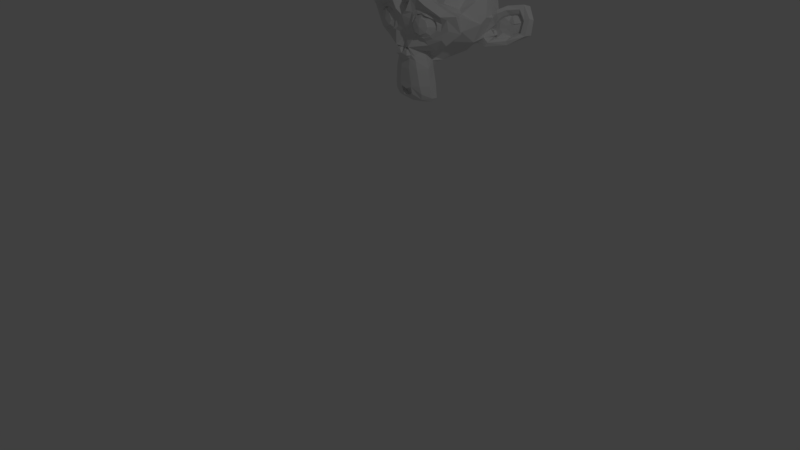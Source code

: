 # Source: test.blend  (saved by Blender 2.79.0; exported with 4.5.12 LTS)
import bpy
from mathutils import Matrix  # noqa: F401  (used for matrix-valued properties, if any)

bpy.ops.wm.read_factory_settings(use_empty=True)
scene = bpy.context.scene
scene.name = 'Scene'

# ---- collections
col_collection_1 = bpy.data.collections.new('Collection 1'); scene.collection.children.link(col_collection_1)

# ---- materials (node trees are filled in below, after node groups)
mat_material = bpy.data.materials.new('Material')
mat_material.alpha_threshold = 0.0
mat_material.use_transparent_shadow = False
mat_material.roughness = 0.5
mat_material.line_color = (0.0, 0.0, 0.0, 1.0)

# ---- material node trees

# ---- world
world_world = bpy.data.worlds.new('World'); scene.world = world_world
world_world.color = (0.05088, 0.05088, 0.05088)
world_world.use_sun_shadow = False
world_world.sun_shadow_jitter_overblur = 0.0
world_world.cycles.sampling_method = 'MANUAL'

# ---- cameras
cam_camera = bpy.data.cameras.new('Camera')
cam_camera.clip_end = 100.0
cam_camera.lens = 35.0
cam_camera.sensor_width = 32.0
cam_camera.sensor_height = 18.0
cam_camera.ortho_scale = 7.314
cam_camera.dof.focus_distance = 0.0
cam_camera.dof.aperture_fstop = 128.0

# ---- lights
light_lamp = bpy.data.lights.new('Lamp', 'POINT')
light_lamp.transmission_factor = 0.0
light_lamp.cutoff_distance = 30.0
light_lamp.energy = 100.0
light_lamp.shadow_buffer_clip_start = 1.001
light_lamp.shadow_soft_size = 0.1
light_lamp.shadow_maximum_resolution = 0.006
light_lamp.use_absolute_resolution = True

# ---- meshes
me_cube = bpy.data.meshes.new('Cube')
me_cube.from_pydata([(-2.077, 2.41, 2.054), (-1.374, 2.41, 2.054), (-2.273, 2.449, 2.132), (-1.179, 2.449, 2.132), (-2.226, 2.339, 2.171), (-1.226, 2.339, 2.171), (-2.163, 2.261, 2.241), (-1.288, 2.261, 2.241), (-1.374, 2.308, 2.108), (-2.077, 2.308, 2.108), (-1.374, 2.245, 2.21), (-2.077, 2.245, 2.21), (-1.452, 2.23, 2.241), (-1.999, 2.23, 2.241), (-1.523, 2.285, 2.171), (-1.929, 2.285, 2.171), (-1.57, 2.378, 2.132), (-1.882, 2.378, 2.132), (-1.648, 2.37, 2.319), (-1.804, 2.37, 2.319), (-1.585, 2.285, 2.319), (-1.866, 2.285, 2.319), (-1.484, 2.23, 2.319), (-1.968, 2.23, 2.319), (-1.452, 2.23, 2.405), (-1.999, 2.23, 2.405), (-1.523, 2.285, 2.468), (-1.929, 2.285, 2.468), (-1.57, 2.378, 2.515), (-1.882, 2.378, 2.515), (-1.374, 2.41, 2.593), (-2.077, 2.41, 2.593), (-1.374, 2.308, 2.53), (-2.077, 2.308, 2.53), (-1.374, 2.245, 2.437), (-2.077, 2.245, 2.437), (-1.288, 2.261, 2.405), (-2.163, 2.261, 2.405), (-1.226, 2.339, 2.468), (-2.226, 2.339, 2.468), (-1.179, 2.449, 2.515), (-2.273, 2.449, 2.515), (-1.101, 2.464, 2.319), (-2.351, 2.464, 2.319), (-1.163, 2.355, 2.319), (-2.288, 2.355, 2.319), (-1.257, 2.269, 2.319), (-2.195, 2.269, 2.319), (-1.249, 2.253, 2.319), (-2.202, 2.253, 2.319), (-1.28, 2.245, 2.413), (-2.171, 2.245, 2.413), (-1.374, 2.222, 2.452), (-2.077, 2.222, 2.452), (-1.46, 2.206, 2.413), (-1.991, 2.206, 2.413), (-1.499, 2.206, 2.319), (-1.952, 2.206, 2.319), (-1.46, 2.206, 2.233), (-1.991, 2.206, 2.233), (-1.374, 2.199, 2.319), (-2.077, 2.199, 2.319), (-1.374, 2.222, 2.194), (-2.077, 2.222, 2.194), (-1.28, 2.245, 2.233), (-2.171, 2.245, 2.233), (-1.726, 2.285, 2.507), (-1.726, 2.206, 2.429), (-1.726, 2.292, 1.397), (-1.726, 2.245, 1.757), (-1.726, 2.23, 1.89), (-1.726, 2.308, 1.304), (-1.726, 2.425, 2.483), (-1.726, 2.456, 2.647), (-1.726, 3.574, 2.976), (-1.726, 3.878, 2.64), (-1.726, 3.855, 2.147), (-1.726, 3.378, 1.694), (-1.523, 2.464, 1.89), (-1.929, 2.464, 1.89), (-1.413, 2.456, 1.64), (-2.038, 2.456, 1.64), (-1.374, 2.456, 1.382), (-2.077, 2.456, 1.382), (-1.359, 2.495, 1.187), (-2.093, 2.495, 1.187), (-1.398, 2.503, 1.132), (-2.054, 2.503, 1.132), (-1.546, 2.472, 1.108), (-1.905, 2.472, 1.108), (-1.726, 2.449, 1.093), (-1.288, 2.495, 1.937), (-2.163, 2.495, 1.937), (-1.093, 2.488, 2.038), (-2.359, 2.488, 2.038), (-0.8976, 2.581, 2.226), (-2.554, 2.581, 2.226), (-0.8664, 2.433, 2.507), (-2.585, 2.433, 2.507), (-1.015, 2.402, 2.562), (-2.437, 2.402, 2.562), (-1.234, 2.339, 2.679), (-2.218, 2.339, 2.679), (-1.405, 2.292, 2.835), (-2.046, 2.292, 2.835), (-1.57, 2.269, 2.796), (-1.882, 2.269, 2.796), (-1.663, 2.277, 2.569), (-1.788, 2.277, 2.569), (-1.562, 2.253, 2.491), (-1.89, 2.253, 2.491), (-1.601, 2.261, 2.382), (-1.851, 2.261, 2.382), (-1.523, 2.285, 2.171), (-1.929, 2.285, 2.171), (-1.351, 2.324, 2.093), (-2.101, 2.324, 2.093), (-1.234, 2.355, 2.14), (-2.218, 2.355, 2.14), (-1.101, 2.378, 2.265), (-2.351, 2.378, 2.265), (-1.085, 2.378, 2.374), (-2.366, 2.378, 2.374), (-1.124, 2.363, 2.452), (-2.327, 2.363, 2.452), (-1.296, 2.308, 2.515), (-2.155, 2.308, 2.515), (-1.476, 2.269, 2.546), (-1.976, 2.269, 2.546), (-1.726, 2.292, 1.312), (-1.616, 2.292, 1.358), (-1.835, 2.292, 1.358), (-1.609, 2.316, 1.241), (-1.843, 2.316, 1.241), (-1.663, 2.331, 1.194), (-1.788, 2.331, 1.194), (-1.726, 2.339, 1.187), (-1.726, 2.277, 1.882), (-1.726, 2.285, 1.937), (-1.624, 2.285, 1.929), (-1.827, 2.285, 1.929), (-1.601, 2.277, 1.851), (-1.851, 2.277, 1.851), (-1.64, 2.285, 1.788), (-1.812, 2.285, 1.788), (-1.327, 2.355, 2.03), (-2.124, 2.355, 2.03), (-1.109, 2.402, 2.132), (-2.343, 2.402, 2.132), (-0.9992, 2.425, 2.28), (-2.452, 2.425, 2.28), (-0.9836, 2.37, 2.452), (-2.468, 2.37, 2.452), (-1.038, 2.3, 2.491), (-2.413, 2.3, 2.491), (-1.288, 2.23, 2.624), (-2.163, 2.23, 2.624), (-1.413, 2.191, 2.718), (-2.038, 2.191, 2.718), (-1.523, 2.175, 2.694), (-1.929, 2.175, 2.694), (-1.624, 2.183, 2.507), (-1.827, 2.183, 2.507), (-1.601, 2.214, 1.976), (-1.851, 2.214, 1.976), (-1.515, 2.316, 1.632), (-1.937, 2.316, 1.632), (-1.476, 2.339, 1.374), (-1.976, 2.339, 1.374), (-1.46, 2.363, 1.257), (-1.991, 2.363, 1.257), (-1.491, 2.394, 1.163), (-1.96, 2.394, 1.163), (-1.562, 2.394, 1.147), (-1.89, 2.394, 1.147), (-1.726, 2.386, 1.132), (-1.726, 2.3, 2.124), (-1.726, 2.261, 2.288), (-1.398, 2.285, 2.554), (-2.054, 2.285, 2.554), (-1.562, 2.277, 2.218), (-1.89, 2.277, 2.218), (-1.593, 2.269, 2.288), (-1.859, 2.269, 2.288), (-1.609, 2.292, 1.39), (-1.843, 2.292, 1.39), (-1.648, 2.277, 1.632), (-1.804, 2.277, 1.632), (-1.726, 2.277, 1.632), (-1.726, 2.285, 1.749), (-1.632, 2.245, 1.804), (-1.82, 2.245, 1.804), (-1.593, 2.23, 1.851), (-1.859, 2.23, 1.851), (-1.616, 2.245, 1.944), (-1.835, 2.245, 1.944), (-1.687, 2.245, 1.952), (-1.765, 2.245, 1.952), (-1.726, 2.199, 1.874), (-1.679, 2.214, 1.929), (-1.773, 2.214, 1.929), (-1.632, 2.214, 1.921), (-1.82, 2.214, 1.921), (-1.616, 2.199, 1.851), (-1.835, 2.199, 1.851), (-1.648, 2.222, 1.827), (-1.804, 2.222, 1.827), (-1.726, 2.222, 1.788), (-1.468, 2.472, 1.765), (-1.984, 2.472, 1.765), (-1.562, 2.316, 1.835), (-1.89, 2.316, 1.835), (-1.546, 2.316, 1.765), (-1.905, 2.316, 1.765), (-1.491, 2.472, 1.827), (-1.96, 2.472, 1.827), (-1.726, 2.339, 1.202), (-1.679, 2.339, 1.21), (-1.773, 2.339, 1.21), (-1.632, 2.316, 1.257), (-1.82, 2.316, 1.257), (-1.632, 2.3, 1.335), (-1.82, 2.3, 1.335), (-1.726, 2.37, 1.296), (-1.632, 2.363, 1.327), (-1.82, 2.363, 1.327), (-1.632, 2.386, 1.265), (-1.82, 2.386, 1.265), (-1.679, 2.394, 1.226), (-1.773, 2.394, 1.226), (-1.726, 2.394, 1.218), (-1.554, 2.245, 2.296), (-1.898, 2.245, 2.296), (-1.538, 2.253, 2.233), (-1.913, 2.253, 2.233), (-1.39, 2.269, 2.507), (-2.062, 2.269, 2.507), (-1.452, 2.253, 2.499), (-1.999, 2.253, 2.499), (-1.304, 2.253, 2.476), (-2.148, 2.253, 2.476), (-1.163, 2.331, 2.429), (-2.288, 2.331, 2.429), (-1.14, 2.339, 2.366), (-2.312, 2.339, 2.366), (-1.148, 2.347, 2.272), (-2.304, 2.347, 2.272), (-1.249, 2.308, 2.179), (-2.202, 2.308, 2.179), (-1.351, 2.285, 2.14), (-2.101, 2.285, 2.14), (-1.499, 2.245, 2.187), (-1.952, 2.245, 2.187), (-1.546, 2.245, 2.374), (-1.905, 2.245, 2.374), (-1.515, 2.245, 2.452), (-1.937, 2.245, 2.452), (-1.491, 2.269, 2.437), (-1.96, 2.269, 2.437), (-1.53, 2.269, 2.374), (-1.921, 2.269, 2.374), (-1.484, 2.269, 2.202), (-1.968, 2.269, 2.202), (-1.351, 2.3, 2.163), (-2.101, 2.3, 2.163), (-1.265, 2.324, 2.194), (-2.187, 2.324, 2.194), (-1.179, 2.355, 2.288), (-2.273, 2.355, 2.288), (-1.171, 2.355, 2.358), (-2.28, 2.355, 2.358), (-1.195, 2.347, 2.413), (-2.257, 2.347, 2.413), (-1.312, 2.277, 2.468), (-2.14, 2.277, 2.468), (-1.445, 2.261, 2.476), (-2.007, 2.261, 2.476), (-1.39, 2.277, 2.483), (-2.062, 2.277, 2.483), (-1.523, 2.277, 2.249), (-1.929, 2.277, 2.249), (-1.53, 2.277, 2.304), (-1.921, 2.277, 2.304), (-1.616, 2.417, 2.538), (-1.835, 2.417, 2.538), (-1.53, 2.41, 2.741), (-1.921, 2.41, 2.741), (-1.39, 2.433, 2.765), (-2.062, 2.433, 2.765), (-1.241, 2.472, 2.632), (-2.21, 2.472, 2.632), (-1.046, 2.535, 2.53), (-2.405, 2.535, 2.53), (-0.9289, 2.566, 2.483), (-2.523, 2.566, 2.483), (-0.9523, 2.652, 2.241), (-2.499, 2.652, 2.241), (-1.124, 2.613, 2.077), (-2.327, 2.613, 2.077), (-1.288, 2.558, 1.983), (-2.163, 2.558, 1.983), (-1.726, 2.738, 2.976), (-1.726, 3.105, 3.062), (-1.726, 3.699, 1.882), (-1.726, 2.839, 1.616), (-1.726, 2.566, 1.101), (-1.726, 2.683, 1.272), (-1.726, 2.706, 1.507), (-1.726, 2.745, 1.593), (-0.8742, 2.972, 2.312), (-2.577, 2.972, 2.312), (-0.8664, 3.074, 2.397), (-2.585, 3.074, 2.397), (-0.9523, 3.464, 2.343), (-2.499, 3.464, 2.343), (-1.265, 3.73, 2.515), (-2.187, 3.73, 2.515), (-0.9914, 2.956, 2.03), (-2.46, 2.956, 2.03), (-1.132, 3.191, 1.952), (-2.32, 3.191, 1.952), (-1.085, 3.456, 2.069), (-2.366, 3.456, 2.069), (-1.39, 3.691, 2.132), (-2.062, 3.691, 2.132), (-1.491, 2.62, 1.726), (-1.96, 2.62, 1.726), (-1.546, 2.769, 1.663), (-1.905, 2.769, 1.663), (-1.437, 2.644, 1.366), (-2.015, 2.644, 1.366), (-1.476, 2.636, 1.577), (-1.976, 2.636, 1.577), (-1.398, 2.628, 1.163), (-2.054, 2.628, 1.163), (-1.585, 2.66, 1.319), (-1.866, 2.66, 1.319), (-1.601, 2.667, 1.538), (-1.851, 2.667, 1.538), (-1.562, 2.589, 1.132), (-1.89, 2.589, 1.132), (-1.507, 2.597, 1.796), (-1.945, 2.597, 1.796), (-1.515, 2.558, 1.851), (-1.937, 2.558, 1.851), (-1.523, 2.527, 1.905), (-1.929, 2.527, 1.905), (-1.515, 2.863, 1.687), (-1.937, 2.863, 1.687), (-1.429, 3.292, 1.765), (-2.023, 3.292, 1.765), (-1.382, 3.566, 1.929), (-2.07, 3.566, 1.929), (-1.273, 3.41, 2.944), (-2.179, 3.41, 2.944), (-1.273, 3.097, 3.007), (-2.179, 3.097, 3.007), (-1.273, 2.792, 2.929), (-2.179, 2.792, 2.929), (-1.265, 2.597, 2.601), (-2.187, 2.597, 2.601), (-0.9992, 2.691, 2.483), (-2.452, 2.691, 2.483), (-1.093, 2.745, 2.53), (-2.359, 2.745, 2.53), (-1.085, 2.972, 2.78), (-2.366, 2.972, 2.78), (-0.9289, 2.902, 2.64), (-2.523, 2.902, 2.64), (-0.9289, 3.144, 2.694), (-2.523, 3.144, 2.694), (-1.085, 3.222, 2.827), (-2.366, 3.222, 2.827), (-1.085, 3.472, 2.757), (-2.366, 3.472, 2.757), (-0.9289, 3.386, 2.616), (-2.523, 3.386, 2.616), (-1.109, 3.613, 2.405), (-2.343, 3.613, 2.405), (-1.241, 3.574, 2.101), (-2.21, 3.574, 2.101), (-0.9055, 3.23, 2.405), (-2.546, 3.23, 2.405), (-1.32, 2.878, 1.905), (-2.132, 2.878, 1.905), (-1.296, 3.238, 1.882), (-2.155, 3.238, 1.882), (-0.8351, 3.261, 2.483), (-2.616, 3.261, 2.483), (-0.9523, 3.152, 1.937), (-2.499, 3.152, 1.937), (-0.6867, 3.355, 1.976), (-2.765, 3.355, 1.976), (-0.4445, 3.456, 2.132), (-3.007, 3.456, 2.132), (-0.3742, 3.449, 2.397), (-3.077, 3.449, 2.397), (-0.4914, 3.449, 2.585), (-2.96, 3.449, 2.585), (-0.7023, 3.339, 2.554), (-2.749, 3.339, 2.554), (-0.7101, 3.316, 2.491), (-2.741, 3.316, 2.491), (-0.5383, 3.417, 2.515), (-2.913, 3.417, 2.515), (-0.4601, 3.433, 2.366), (-2.991, 3.433, 2.366), (-0.5148, 3.433, 2.155), (-2.937, 3.433, 2.155), (-0.6945, 3.331, 2.038), (-2.757, 3.331, 2.038), (-0.8976, 3.16, 2.007), (-2.554, 3.16, 2.007), (-0.8039, 3.245, 2.437), (-2.648, 3.245, 2.437), (-0.7805, 3.316, 2.382), (-2.671, 3.316, 2.382), (-0.843, 3.238, 2.054), (-2.609, 3.238, 2.054), (-0.6867, 3.394, 2.077), (-2.765, 3.394, 2.077), (-0.5383, 3.472, 2.171), (-2.913, 3.472, 2.171), (-0.4914, 3.472, 2.327), (-2.96, 3.472, 2.327), (-0.5539, 3.464, 2.437), (-2.898, 3.464, 2.437), (-0.7023, 3.386, 2.421), (-2.749, 3.386, 2.421), (-0.882, 3.238, 2.366), (-2.57, 3.238, 2.366), (-0.8898, 3.3, 2.249), (-2.562, 3.3, 2.249), (-0.968, 3.3, 2.171), (-2.484, 3.3, 2.171), (-0.9055, 3.3, 2.163), (-2.546, 3.3, 2.163), (-0.882, 3.3, 2.093), (-2.57, 3.3, 2.093), (-0.9133, 3.3, 2.062), (-2.538, 3.3, 2.062), (-0.9992, 3.097, 2.077), (-2.452, 3.097, 2.077), (-1.007, 3.199, 2.054), (-2.445, 3.199, 2.054), (-1.007, 3.214, 2.116), (-2.445, 3.214, 2.116), (-0.9289, 3.238, 2.28), (-2.523, 3.238, 2.28), (-0.8351, 3.292, 2.319), (-2.616, 3.292, 2.319), (-0.8351, 3.347, 2.312), (-2.616, 3.347, 2.312), (-0.9133, 3.347, 2.062), (-2.538, 3.347, 2.062), (-0.8742, 3.347, 2.093), (-2.577, 3.347, 2.093), (-0.8976, 3.347, 2.155), (-2.554, 3.347, 2.155), (-0.9601, 3.347, 2.171), (-2.491, 3.347, 2.171), (-0.882, 3.347, 2.249), (-2.57, 3.347, 2.249), (-0.6867, 3.441, 2.405), (-2.765, 3.441, 2.405), (-0.5383, 3.511, 2.421), (-2.913, 3.511, 2.421), (-0.468, 3.519, 2.319), (-2.984, 3.519, 2.319), (-0.5148, 3.511, 2.163), (-2.937, 3.511, 2.163), (-0.6789, 3.449, 2.077), (-2.773, 3.449, 2.077), (-0.843, 3.292, 2.062), (-2.609, 3.292, 2.062), (-0.7726, 3.37, 2.366), (-2.679, 3.37, 2.366), (-0.8351, 3.355, 2.187), (-2.616, 3.355, 2.187), (-0.7883, 3.363, 2.14), (-2.663, 3.363, 2.14), (-0.7258, 3.394, 2.202), (-2.726, 3.394, 2.202), (-0.7648, 3.378, 2.249), (-2.687, 3.378, 2.249), (-0.7101, 3.402, 2.312), (-2.741, 3.402, 2.312), (-0.6711, 3.41, 2.265), (-2.78, 3.41, 2.265), (-0.6164, 3.417, 2.288), (-2.835, 3.417, 2.288), (-0.6398, 3.417, 2.351), (-2.812, 3.417, 2.351), (-0.7023, 3.511, 2.515), (-2.749, 3.511, 2.515), (-0.4758, 3.574, 2.546), (-2.976, 3.574, 2.546), (-0.3586, 3.527, 2.374), (-3.093, 3.527, 2.374), (-0.4133, 3.558, 2.132), (-3.038, 3.558, 2.132), (-0.6867, 3.519, 1.991), (-2.765, 3.519, 1.991), (-0.9367, 3.355, 1.952), (-2.515, 3.355, 1.952), (-0.8664, 3.41, 2.46), (-2.585, 3.41, 2.46)], [], [(5, 8, 1, 3), (46, 7, 5, 44), (0, 9, 4, 2), (44, 5, 3, 42), (4, 6, 47, 45), (2, 4, 45, 43), (7, 10, 8, 5), (9, 11, 6, 4), (10, 12, 14, 8), (15, 13, 11, 9), (8, 14, 16, 1), (17, 15, 9, 0), (14, 20, 18, 16), (19, 21, 15, 17), (12, 22, 20, 14), (21, 23, 13, 15), (22, 24, 26, 20), (27, 25, 23, 21), (20, 26, 28, 18), (29, 27, 21, 19), (26, 32, 30, 28), (31, 33, 27, 29), (24, 34, 32, 26), (33, 35, 25, 27), (34, 36, 38, 32), (39, 37, 35, 33), (32, 38, 40, 30), (41, 39, 33, 31), (38, 44, 42, 40), (43, 45, 39, 41), (36, 46, 44, 38), (45, 47, 37, 39), (46, 36, 50, 48), (51, 37, 47, 49), (36, 34, 52, 50), (53, 35, 37, 51), (34, 24, 54, 52), (55, 25, 35, 53), (24, 22, 56, 54), (57, 23, 25, 55), (22, 12, 58, 56), (59, 13, 23, 57), (12, 10, 62, 58), (63, 11, 13, 59), (10, 7, 64, 62), (65, 6, 11, 63), (7, 46, 48, 64), (49, 47, 6, 65), (60, 64, 48), (49, 65, 61), (62, 64, 60), (61, 65, 63), (60, 58, 62), (63, 59, 61), (60, 56, 58), (59, 57, 61), (60, 54, 56), (57, 55, 61), (60, 52, 54), (55, 53, 61), (60, 50, 52), (53, 51, 61), (60, 48, 50), (51, 49, 61), (88, 173, 175, 90), (175, 174, 89, 90), (86, 171, 173, 88), (174, 172, 87, 89), (84, 169, 171, 86), (172, 170, 85, 87), (82, 167, 169, 84), (170, 168, 83, 85), (80, 165, 167, 82), (168, 166, 81, 83), (78, 91, 145, 163), (146, 92, 79, 164), (91, 93, 147, 145), (148, 94, 92, 146), (93, 95, 149, 147), (150, 96, 94, 148), (95, 97, 151, 149), (152, 98, 96, 150), (97, 99, 153, 151), (154, 100, 98, 152), (99, 101, 155, 153), (156, 102, 100, 154), (101, 103, 157, 155), (158, 104, 102, 156), (103, 105, 159, 157), (160, 106, 104, 158), (105, 107, 161, 159), (162, 108, 106, 160), (107, 66, 67, 161), (67, 66, 108, 162), (109, 127, 159, 161), (160, 128, 110, 162), (127, 178, 157, 159), (158, 179, 128, 160), (125, 155, 157, 178), (158, 156, 126, 179), (123, 153, 155, 125), (156, 154, 124, 126), (121, 151, 153, 123), (154, 152, 122, 124), (119, 149, 151, 121), (152, 150, 120, 122), (117, 147, 149, 119), (150, 148, 118, 120), (115, 145, 147, 117), (148, 146, 116, 118), (113, 163, 145, 115), (146, 164, 114, 116), (113, 180, 176, 163), (176, 181, 114, 164), (109, 161, 67, 111), (67, 162, 110, 112), (111, 67, 177, 182), (177, 67, 112, 183), (176, 180, 182, 177), (183, 181, 176, 177), (134, 136, 175, 173), (175, 136, 135, 174), (132, 134, 173, 171), (174, 135, 133, 172), (130, 132, 171, 169), (172, 133, 131, 170), (165, 186, 184, 167), (185, 187, 166, 168), (130, 169, 167, 184), (168, 170, 131, 185), (143, 189, 188, 186), (188, 189, 144, 187), (184, 186, 188, 68), (188, 187, 185, 68), (129, 130, 184, 68), (185, 131, 129, 68), (141, 192, 190, 143), (191, 193, 142, 144), (139, 194, 192, 141), (193, 195, 140, 142), (138, 196, 194, 139), (195, 197, 138, 140), (137, 70, 196, 138), (197, 70, 137, 138), (189, 143, 190, 69), (191, 144, 189, 69), (69, 190, 205, 207), (206, 191, 69, 207), (70, 198, 199, 196), (200, 198, 70, 197), (196, 199, 201, 194), (202, 200, 197, 195), (194, 201, 203, 192), (204, 202, 195, 193), (192, 203, 205, 190), (206, 204, 193, 191), (198, 203, 201, 199), (202, 204, 198, 200), (198, 207, 205, 203), (206, 207, 198, 204), (138, 139, 163, 176), (164, 140, 138, 176), (139, 141, 210, 163), (211, 142, 140, 164), (141, 143, 212, 210), (213, 144, 142, 211), (143, 186, 165, 212), (166, 187, 144, 213), (80, 208, 212, 165), (213, 209, 81, 166), (208, 214, 210, 212), (211, 215, 209, 213), (78, 163, 210, 214), (211, 164, 79, 215), (130, 129, 71, 221), (71, 129, 131, 222), (132, 130, 221, 219), (222, 131, 133, 220), (134, 132, 219, 217), (220, 133, 135, 218), (136, 134, 217, 216), (218, 135, 136, 216), (216, 217, 228, 230), (229, 218, 216, 230), (217, 219, 226, 228), (227, 220, 218, 229), (219, 221, 224, 226), (225, 222, 220, 227), (221, 71, 223, 224), (223, 71, 222, 225), (223, 230, 228, 224), (229, 230, 223, 225), (224, 228, 226), (227, 229, 225), (182, 180, 233, 231), (234, 181, 183, 232), (111, 182, 231, 253), (232, 183, 112, 254), (109, 111, 253, 255), (254, 112, 110, 256), (180, 113, 251, 233), (252, 114, 181, 234), (113, 115, 249, 251), (250, 116, 114, 252), (115, 117, 247, 249), (248, 118, 116, 250), (117, 119, 245, 247), (246, 120, 118, 248), (119, 121, 243, 245), (244, 122, 120, 246), (121, 123, 241, 243), (242, 124, 122, 244), (123, 125, 239, 241), (240, 126, 124, 242), (125, 178, 235, 239), (236, 179, 126, 240), (178, 127, 237, 235), (238, 128, 179, 236), (127, 109, 255, 237), (256, 110, 128, 238), (237, 255, 257, 275), (258, 256, 238, 276), (235, 237, 275, 277), (276, 238, 236, 278), (239, 235, 277, 273), (278, 236, 240, 274), (241, 239, 273, 271), (274, 240, 242, 272), (243, 241, 271, 269), (272, 242, 244, 270), (245, 243, 269, 267), (270, 244, 246, 268), (247, 245, 267, 265), (268, 246, 248, 266), (249, 247, 265, 263), (266, 248, 250, 264), (251, 249, 263, 261), (264, 250, 252, 262), (233, 251, 261, 279), (262, 252, 234, 280), (255, 253, 259, 257), (260, 254, 256, 258), (253, 231, 281, 259), (282, 232, 254, 260), (231, 233, 279, 281), (280, 234, 232, 282), (66, 107, 283, 72), (284, 108, 66, 72), (107, 105, 285, 283), (286, 106, 108, 284), (105, 103, 287, 285), (288, 104, 106, 286), (103, 101, 289, 287), (290, 102, 104, 288), (101, 99, 291, 289), (292, 100, 102, 290), (99, 97, 293, 291), (294, 98, 100, 292), (97, 95, 295, 293), (296, 96, 98, 294), (95, 93, 297, 295), (298, 94, 96, 296), (93, 91, 299, 297), (300, 92, 94, 298), (307, 308, 327, 337), (328, 308, 307, 338), (306, 307, 337, 335), (338, 307, 306, 336), (305, 306, 335, 339), (336, 306, 305, 340), (88, 90, 305, 339), (305, 90, 89, 340), (86, 88, 339, 333), (340, 89, 87, 334), (84, 86, 333, 329), (334, 87, 85, 330), (82, 84, 329, 331), (330, 85, 83, 332), (329, 335, 337, 331), (338, 336, 330, 332), (329, 333, 339, 335), (340, 334, 330, 336), (325, 331, 337, 327), (338, 332, 326, 328), (80, 82, 331, 325), (332, 83, 81, 326), (208, 341, 343, 214), (344, 342, 209, 215), (80, 325, 341, 208), (342, 326, 81, 209), (78, 214, 343, 345), (344, 215, 79, 346), (78, 345, 299, 91), (300, 346, 79, 92), (76, 323, 351, 303), (352, 324, 76, 303), (303, 351, 349, 77), (350, 352, 303, 77), (77, 349, 347, 304), (348, 350, 77, 304), (304, 347, 327, 308), (328, 348, 304, 308), (325, 327, 347, 341), (348, 328, 326, 342), (295, 297, 317, 309), (318, 298, 296, 310), (75, 315, 323, 76), (324, 316, 75, 76), (301, 357, 355, 302), (356, 358, 301, 302), (302, 355, 353, 74), (354, 356, 302, 74), (74, 353, 315, 75), (316, 354, 74, 75), (291, 293, 361, 363), (362, 294, 292, 364), (363, 361, 367, 365), (368, 362, 364, 366), (365, 367, 369, 371), (370, 368, 366, 372), (371, 369, 375, 373), (376, 370, 372, 374), (313, 377, 373, 375), (374, 378, 314, 376), (315, 353, 373, 377), (374, 354, 316, 378), (353, 355, 371, 373), (372, 356, 354, 374), (355, 357, 365, 371), (366, 358, 356, 372), (357, 359, 363, 365), (364, 360, 358, 366), (289, 291, 363, 359), (364, 292, 290, 360), (73, 359, 357, 301), (358, 360, 73, 301), (283, 285, 287, 289), (288, 286, 284, 290), (283, 289, 359, 73), (360, 290, 284, 73), (72, 283, 73), (73, 284, 72), (293, 295, 309, 361), (310, 296, 294, 362), (309, 311, 367, 361), (368, 312, 310, 362), (311, 381, 369, 367), (370, 382, 312, 368), (313, 375, 369, 381), (370, 376, 314, 382), (347, 349, 385, 383), (386, 350, 348, 384), (317, 383, 385, 319), (386, 384, 318, 320), (297, 299, 383, 317), (384, 300, 298, 318), (299, 343, 341, 383), (342, 344, 300, 384), (341, 347, 383), (384, 348, 342), (299, 345, 343), (344, 346, 300), (313, 321, 379, 377), (380, 322, 314, 378), (315, 377, 379, 323), (380, 378, 316, 324), (319, 385, 379, 321), (380, 386, 320, 322), (349, 351, 379, 385), (380, 352, 350, 386), (323, 379, 351), (352, 380, 324), (399, 387, 413, 401), (414, 388, 400, 402), (399, 401, 403, 397), (404, 402, 400, 398), (397, 403, 405, 395), (406, 404, 398, 396), (395, 405, 407, 393), (408, 406, 396, 394), (393, 407, 409, 391), (410, 408, 394, 392), (391, 409, 411, 389), (412, 410, 392, 390), (409, 419, 417, 411), (418, 420, 410, 412), (407, 421, 419, 409), (420, 422, 408, 410), (405, 423, 421, 407), (422, 424, 406, 408), (403, 425, 423, 405), (424, 426, 404, 406), (401, 427, 425, 403), (426, 428, 402, 404), (401, 413, 415, 427), (416, 414, 402, 428), (317, 319, 443, 441), (444, 320, 318, 442), (319, 389, 411, 443), (412, 390, 320, 444), (309, 317, 441, 311), (442, 318, 310, 312), (381, 429, 413, 387), (414, 430, 382, 388), (411, 417, 439, 443), (440, 418, 412, 444), (437, 445, 443, 439), (444, 446, 438, 440), (433, 445, 437, 435), (438, 446, 434, 436), (431, 447, 445, 433), (446, 448, 432, 434), (429, 447, 431, 449), (432, 448, 430, 450), (413, 429, 449, 415), (450, 430, 414, 416), (311, 447, 429, 381), (430, 448, 312, 382), (311, 441, 445, 447), (446, 442, 312, 448), (441, 443, 445), (446, 444, 442), (415, 449, 451, 475), (452, 450, 416, 476), (449, 431, 461, 451), (462, 432, 450, 452), (431, 433, 459, 461), (460, 434, 432, 462), (433, 435, 457, 459), (458, 436, 434, 460), (435, 437, 455, 457), (456, 438, 436, 458), (437, 439, 453, 455), (454, 440, 438, 456), (439, 417, 473, 453), (474, 418, 440, 454), (427, 415, 475, 463), (476, 416, 428, 464), (425, 427, 463, 465), (464, 428, 426, 466), (423, 425, 465, 467), (466, 426, 424, 468), (421, 423, 467, 469), (468, 424, 422, 470), (419, 421, 469, 471), (470, 422, 420, 472), (417, 419, 471, 473), (472, 420, 418, 474), (457, 455, 479, 477), (480, 456, 458, 478), (477, 479, 481, 483), (482, 480, 478, 484), (483, 481, 487, 485), (488, 482, 484, 486), (485, 487, 489, 491), (490, 488, 486, 492), (463, 475, 485, 491), (486, 476, 464, 492), (451, 483, 485, 475), (486, 484, 452, 476), (451, 461, 477, 483), (478, 462, 452, 484), (457, 477, 461, 459), (462, 478, 458, 460), (453, 473, 479, 455), (480, 474, 454, 456), (471, 481, 479, 473), (480, 482, 472, 474), (469, 487, 481, 471), (482, 488, 470, 472), (467, 489, 487, 469), (488, 490, 468, 470), (465, 491, 489, 467), (490, 492, 466, 468), (463, 491, 465), (466, 492, 464), (391, 389, 503, 501), (504, 390, 392, 502), (393, 391, 501, 499), (502, 392, 394, 500), (395, 393, 499, 497), (500, 394, 396, 498), (397, 395, 497, 495), (498, 396, 398, 496), (399, 397, 495, 493), (496, 398, 400, 494), (387, 399, 493, 505), (494, 400, 388, 506), (493, 501, 503, 505), (504, 502, 494, 506), (493, 495, 499, 501), (500, 496, 494, 502), (495, 497, 499), (500, 498, 496), (313, 381, 387, 505), (388, 382, 314, 506), (313, 505, 503, 321), (504, 506, 314, 322), (319, 321, 503, 389), (504, 322, 320, 390)])
me_cube.materials.append(mat_material)
me_cube.use_remesh_preserve_volume = False
me_cube.use_remesh_preserve_attributes = False
me_cube.use_mirror_vertex_groups = False
me_cube.update()

# ---- objects
ob_cube = bpy.data.objects.new('Cube', me_cube)
ob_lamp = bpy.data.objects.new('Lamp', light_lamp)
ob_camera = bpy.data.objects.new('Camera', cam_camera)

# ---- transforms, parenting, visibility, modifiers, constraints
ob_cube.location = (0.0, 0.0, 0.0)
ob_cube.lock_rotations_4d = False
ob_cube.empty_display_type = 'ARROWS'
ob_cube.lineart.crease_threshold = 0.0
ob_lamp.location = (4.076, 1.005, 5.904)
ob_lamp.rotation_euler = (0.6503, 0.05522, 1.866)
ob_lamp.lock_rotations_4d = False
ob_lamp.empty_display_type = 'ARROWS'
ob_lamp.color = (0.0, 0.0, 0.0, 0.0)
ob_lamp.lineart.crease_threshold = 0.0
ob_camera.location = (7.481, -6.508, 5.344)
ob_camera.rotation_euler = (1.109, 0.0, 0.8149)
ob_camera.lock_rotations_4d = False
ob_camera.empty_display_type = 'ARROWS'
ob_camera.color = (0.0, 0.0, 0.0, 0.0)
ob_camera.display_type = 'WIRE'
ob_camera.lineart.crease_threshold = 0.0

# ---- collection membership
col_collection_1.objects.link(ob_cube)
col_collection_1.objects.link(ob_lamp)
col_collection_1.objects.link(ob_camera)

# ---- scene / render settings (as saved in the file)
scene.camera = ob_camera
scene.frame_start = 1; scene.frame_end = 250; scene.frame_set(1)
scene.render.engine = 'BLENDER_EEVEE_NEXT'
scene.render.resolution_percentage = 50
scene.render.dither_intensity = 0.0
scene.cycles.use_denoising = False
scene.cycles.samples = 128
scene.cycles.sampling_pattern = 'TABULATED_SOBOL'
scene.cycles.use_adaptive_sampling = False
scene.cycles.use_light_tree = False
scene.cycles.blur_glossy = 0.0
scene.cycles.sample_clamp_indirect = 0.0
scene.view_settings.view_transform = 'Standard'
bpy.context.view_layer.update()
